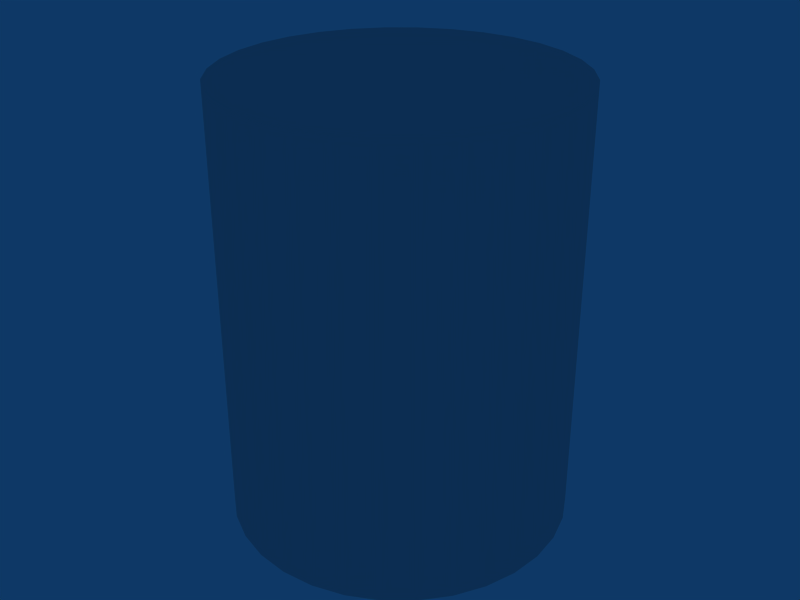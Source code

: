 # Source: barrel.blend  (saved by Blender 2.43.0; exported with 4.5.12 LTS)
import bpy
from mathutils import Matrix  # noqa: F401  (used for matrix-valued properties, if any)

bpy.ops.wm.read_factory_settings(use_empty=True)
scene = bpy.context.scene
scene.name = 'Scene'

# ---- collections
col_collection_1 = bpy.data.collections.new('Collection 1'); scene.collection.children.link(col_collection_1)

# ---- world
world_world = bpy.data.worlds.new('World'); scene.world = world_world
world_world.color = (0.05656, 0.2208, 0.4)
world_world.use_sun_shadow = False
world_world.sun_shadow_jitter_overblur = 0.0
world_world.cycles.sampling_method = 'MANUAL'
world_world.cycles.sample_map_resolution = 256

# ---- meshes
me_cylinder_002 = bpy.data.meshes.new('Cylinder.002')
me_cylinder_002.from_pydata([(0.0, 0.0, -1.0), (0.5556, 0.8315, 1.0), (0.1951, 0.9808, 1.0), (-7.28e-06, 1.0, 1.0), (0.9808, 0.1951, 1.0), (0.9239, 0.3827, 1.0), (0.7071, 0.7071, 1.0), (0.5556, 0.8315, -1.0), (0.3827, 0.9239, -1.0), (0.1951, 0.9808, -1.0), (1.605e-06, 1.0, -1.0), (-0.1951, 0.9808, -1.0), (-0.3827, 0.9239, -1.0), (-0.5556, 0.8315, -1.0), (-0.7071, 0.7071, -1.0), (-0.8315, 0.5556, -1.0), (-0.9239, 0.3827, -1.0), (-0.9808, 0.1951, -1.0), (-1.0, 9.656e-07, -1.0), (-0.9808, -0.1951, -1.0), (-0.9239, -0.3827, -1.0), (-0.8315, -0.5556, -1.0), (-0.7071, -0.7071, -1.0), (-0.5556, -0.8315, -1.0), (-0.3827, -0.9239, -1.0), (-0.1951, -0.9808, -1.0), (-3.258e-07, -1.0, -1.0), (0.1951, -0.9808, -1.0), (0.3827, -0.9239, -1.0), (0.5556, -0.8315, -1.0), (0.7071, -0.7071, -1.0), (0.8315, -0.5556, -1.0), (0.9239, -0.3827, -1.0), (0.9808, -0.1951, -1.0), (1.0, 7.55e-08, -1.0), (0.9808, 0.1951, -1.0), (0.9239, 0.3827, -1.0), (0.8315, 0.5556, -1.0), (0.7071, 0.7071, -1.0), (0.8315, 0.5556, 1.0), (1.0, -2.245e-06, 1.0), (0.9808, -0.1951, 1.0), (0.9239, -0.3827, 1.0), (0.8315, -0.5556, 1.0), (0.7071, -0.7071, 1.0), (0.5556, -0.8315, 1.0), (0.3827, -0.9239, 1.0), (0.1951, -0.9808, 1.0), (9.298e-07, -1.0, 1.0), (-0.1951, -0.9808, 1.0), (-0.3827, -0.9239, 1.0), (-0.5556, -0.8315, 1.0), (-0.7071, -0.7071, 1.0), (-0.8315, -0.5556, 1.0), (-0.9239, -0.3827, 1.0), (-0.9808, -0.1951, 1.0), (-1.0, -4.105e-06, 1.0), (-0.9808, 0.1951, 1.0), (-0.9239, 0.3827, 1.0), (-0.8315, 0.5556, 1.0), (-0.7071, 0.7071, 1.0), (-0.5556, 0.8315, 1.0), (-0.3827, 0.9239, 1.0), (-0.1951, 0.9808, 1.0), (0.3827, 0.9239, 1.0), (0.0, 0.0, 1.0)], [], [(38, 0, 7), (0, 8, 7), (0, 9, 8), (0, 10, 9), (0, 11, 10), (0, 12, 11), (0, 13, 12), (0, 14, 13), (0, 15, 14), (0, 16, 15), (0, 17, 16), (0, 18, 17), (0, 19, 18), (0, 20, 19), (0, 21, 20), (0, 22, 21), (0, 23, 22), (0, 24, 23), (0, 25, 24), (0, 26, 25), (0, 27, 26), (0, 28, 27), (0, 29, 28), (0, 30, 29), (0, 31, 30), (0, 32, 31), (0, 33, 32), (0, 34, 33), (0, 35, 34), (0, 36, 35), (0, 37, 36), (0, 38, 37), (65, 39, 6), (65, 5, 39), (65, 4, 5), (65, 40, 4), (65, 41, 40), (65, 42, 41), (65, 43, 42), (65, 44, 43), (65, 45, 44), (65, 46, 45), (65, 47, 46), (65, 48, 47), (65, 49, 48), (65, 50, 49), (65, 51, 50), (65, 52, 51), (65, 53, 52), (65, 54, 53), (65, 55, 54), (65, 56, 55), (65, 57, 56), (65, 58, 57), (65, 59, 58), (65, 60, 59), (65, 61, 60), (65, 62, 61), (65, 63, 62), (65, 3, 63), (65, 2, 3), (65, 64, 2), (65, 1, 64), (65, 6, 1)])
_uv = me_cylinder_002.uv_layers.new(name='UVTex')
_uv.uv.foreach_set('vector', [0.8536, 0.8536, 0.5, 0.5, 0.7778, 0.9157, 0.5, 0.5, 0.6913, 0.9619, 0.7778, 0.9157, 0.5, 0.5, 0.5975, 0.9904, 0.6913, 0.9619, 0.5, 0.5, 0.5, 1.0, 0.5975, 0.9904, 0.5, 0.5, 0.4025, 0.9904, 0.5, 1.0, 0.5, 0.5, 0.3087, 0.9619, 0.4025, 0.9904, 0.5, 0.5, 0.2222, 0.9157, 0.3087, 0.9619, 0.5, 0.5, 0.1464, 0.8536, 0.2222, 0.9157, 0.5, 0.5, 0.08427, 0.7778, 0.1464, 0.8536, 0.5, 0.5, 0.03806, 0.6913, 0.08427, 0.7778, 0.5, 0.5, 0.009608, 0.5975, 0.03806, 0.6913, 0.5, 0.5, 4.776e-08, 0.5, 0.009608, 0.5975, 0.5, 0.5, 0.009607, 0.4025, 4.776e-08, 0.5, 0.5, 0.5, 0.03806, 0.3087, 0.009607, 0.4025, 0.5, 0.5, 0.08427, 0.2222, 0.03806, 0.3087, 0.5, 0.5, 0.1464, 0.1464, 0.08427, 0.2222, 0.5, 0.5, 0.2222, 0.08427, 0.1464, 0.1464, 0.5, 0.5, 0.3087, 0.03806, 0.2222, 0.08427, 0.5, 0.5, 0.4025, 0.009608, 0.3087, 0.03806, 0.5, 0.5, 0.5, 9.552e-08, 0.4025, 0.009608, 0.5, 0.5, 0.5975, 0.009607, 0.5, 9.552e-08, 0.5, 0.5, 0.6913, 0.03806, 0.5975, 0.009607, 0.5, 0.5, 0.7778, 0.08427, 0.6913, 0.03806, 0.5, 0.5, 0.8536, 0.1464, 0.7778, 0.08427, 0.5, 0.5, 0.9157, 0.2222, 0.8536, 0.1464, 0.5, 0.5, 0.9619, 0.3087, 0.9157, 0.2222, 0.5, 0.5, 0.9904, 0.4025, 0.9619, 0.3087, 0.5, 0.5, 1.0, 0.5, 0.9904, 0.4025, 0.5, 0.5, 0.9904, 0.5975, 1.0, 0.5, 0.5, 0.5, 0.9619, 0.6913, 0.9904, 0.5975, 0.5, 0.5, 0.9157, 0.7778, 0.9619, 0.6913, 0.5, 0.5, 0.8536, 0.8536, 0.9157, 0.7778, 0.5, 0.5, 0.9157, 0.7778, 0.8536, 0.8536, 0.5, 0.5, 0.9619, 0.6913, 0.9157, 0.7778, 0.5, 0.5, 0.9904, 0.5975, 0.9619, 0.6913, 0.5, 0.5, 1.0, 0.5, 0.9904, 0.5975, 0.5, 0.5, 0.9904, 0.4025, 1.0, 0.5, 0.5, 0.5, 0.9619, 0.3087, 0.9904, 0.4025, 0.5, 0.5, 0.9157, 0.2222, 0.9619, 0.3087, 0.5, 0.5, 0.8536, 0.1464, 0.9157, 0.2222, 0.5, 0.5, 0.7778, 0.08427, 0.8536, 0.1464, 0.5, 0.5, 0.6913, 0.03806, 0.7778, 0.08427, 0.5, 0.5, 0.5975, 0.009607, 0.6913, 0.03806, 0.5, 0.5, 0.5, 0.0, 0.5975, 0.009607, 0.5, 0.5, 0.4025, 0.009607, 0.5, 0.0, 0.5, 0.5, 0.3087, 0.03806, 0.4025, 0.009607, 0.5, 0.5, 0.2222, 0.08426, 0.3087, 0.03806, 0.5, 0.5, 0.1464, 0.1464, 0.2222, 0.08426, 0.5, 0.5, 0.08427, 0.2222, 0.1464, 0.1464, 0.5, 0.5, 0.03806, 0.3087, 0.08427, 0.2222, 0.5, 0.5, 0.009608, 0.4025, 0.03806, 0.3087, 0.5, 0.5, 0.0, 0.5, 0.009608, 0.4025, 0.5, 0.5, 0.009607, 0.5975, 0.0, 0.5, 0.5, 0.5, 0.03806, 0.6913, 0.009607, 0.5975, 0.5, 0.5, 0.08426, 0.7778, 0.03806, 0.6913, 0.5, 0.5, 0.1464, 0.8536, 0.08426, 0.7778, 0.5, 0.5, 0.2222, 0.9157, 0.1464, 0.8536, 0.5, 0.5, 0.3087, 0.9619, 0.2222, 0.9157, 0.5, 0.5, 0.4025, 0.9904, 0.3087, 0.9619, 0.5, 0.5, 0.5, 1.0, 0.4025, 0.9904, 0.5, 0.5, 0.5975, 0.9904, 0.5, 1.0, 0.5, 0.5, 0.6913, 0.9619, 0.5975, 0.9904, 0.5, 0.5, 0.7778, 0.9157, 0.6913, 0.9619, 0.5, 0.5, 0.8536, 0.8536, 0.7778, 0.9157])
me_cylinder_002.use_remesh_preserve_volume = False
me_cylinder_002.use_remesh_preserve_attributes = False
me_cylinder_002.use_mirror_vertex_groups = False
me_cylinder_002.update()
me_cylinder_001 = bpy.data.meshes.new('Cylinder.001')
me_cylinder_001.from_pydata([(0.3827, 0.9239, 1.0), (-0.1951, 0.9808, 1.0), (-0.3827, 0.9239, 1.0), (-0.5556, 0.8315, 1.0), (-0.7071, 0.7071, 1.0), (-0.8315, 0.5556, 1.0), (-0.9239, 0.3827, 1.0), (-0.9808, 0.1951, 1.0), (-1.0, -4.105e-06, 1.0), (-0.9808, -0.1951, 1.0), (-0.9239, -0.3827, 1.0), (-0.8315, -0.5556, 1.0), (-0.7071, -0.7071, 1.0), (-0.5556, -0.8315, 1.0), (-0.3827, -0.9239, 1.0), (-0.1951, -0.9808, 1.0), (9.298e-07, -1.0, 1.0), (0.1951, -0.9808, 1.0), (0.3827, -0.9239, 1.0), (0.5556, -0.8315, 1.0), (0.7071, -0.7071, 1.0), (0.8315, -0.5556, 1.0), (0.9239, -0.3827, 1.0), (0.9808, -0.1951, 1.0), (1.0, -2.245e-06, 1.0), (0.8315, 0.5556, 1.0), (0.7071, 0.7071, -1.0), (0.8315, 0.5556, -1.0), (0.9239, 0.3827, -1.0), (0.9808, 0.1951, -1.0), (1.0, 7.55e-08, -1.0), (0.9808, -0.1951, -1.0), (0.9239, -0.3827, -1.0), (0.8315, -0.5556, -1.0), (0.7071, -0.7071, -1.0), (0.5556, -0.8315, -1.0), (0.3827, -0.9239, -1.0), (0.1951, -0.9808, -1.0), (-3.258e-07, -1.0, -1.0), (-0.1951, -0.9808, -1.0), (-0.3827, -0.9239, -1.0), (-0.5556, -0.8315, -1.0), (-0.7071, -0.7071, -1.0), (-0.8315, -0.5556, -1.0), (-0.9239, -0.3827, -1.0), (-0.9808, -0.1951, -1.0), (-1.0, 9.656e-07, -1.0), (-0.9808, 0.1951, -1.0), (-0.9239, 0.3827, -1.0), (-0.8315, 0.5556, -1.0), (-0.7071, 0.7071, -1.0), (-0.5556, 0.8315, -1.0), (-0.3827, 0.9239, -1.0), (-0.1951, 0.9808, -1.0), (1.605e-06, 1.0, -1.0), (0.1951, 0.9808, -1.0), (0.3827, 0.9239, -1.0), (0.5556, 0.8315, -1.0), (0.7071, 0.7071, 1.0), (0.9239, 0.3827, 1.0), (0.9808, 0.1951, 1.0), (-7.28e-06, 1.0, 1.0), (0.1951, 0.9808, 1.0), (0.5556, 0.8315, 1.0)], [], [(26, 58, 25, 27), (27, 25, 59, 28), (28, 59, 60, 29), (29, 60, 24, 30), (30, 24, 23, 31), (31, 23, 22, 32), (32, 22, 21, 33), (33, 21, 20, 34), (34, 20, 19, 35), (35, 19, 18, 36), (36, 18, 17, 37), (37, 17, 16, 38), (38, 16, 15, 39), (39, 15, 14, 40), (40, 14, 13, 41), (41, 13, 12, 42), (42, 12, 11, 43), (43, 11, 10, 44), (44, 10, 9, 45), (45, 9, 8, 46), (46, 8, 7, 47), (47, 7, 6, 48), (48, 6, 5, 49), (49, 5, 4, 50), (50, 4, 3, 51), (51, 3, 2, 52), (52, 2, 1, 53), (53, 1, 61, 54), (54, 61, 62, 55), (0, 56, 55, 62), (56, 0, 63, 57), (58, 26, 57, 63)])
_uv = me_cylinder_001.uv_layers.new(name='UVTex')
_uv.uv.foreach_set('vector', [0.7375, 0.58, 0.7375, 1.06, 0.7187, 1.06, 0.7188, 0.58, 0.7188, 0.58, 0.7187, 1.06, 0.7, 1.06, 0.7, 0.58, 0.7, 0.58, 0.7, 1.06, 0.6812, 1.06, 0.6813, 0.58, 0.6813, 0.58, 0.6812, 1.06, 0.6625, 1.06, 0.6625, 0.58, 0.6625, 0.58, 0.6625, 1.06, 0.6438, 1.06, 0.6438, 0.58, 0.6438, 0.58, 0.6438, 1.06, 0.625, 1.06, 0.625, 0.58, 0.625, 0.58, 0.625, 1.06, 0.6063, 1.06, 0.6063, 0.58, 0.6063, 0.58, 0.6063, 1.06, 0.5875, 1.06, 0.5875, 0.58, 0.5875, 0.58, 0.5875, 1.06, 0.5688, 1.06, 0.5688, 0.58, 0.5688, 0.58, 0.5688, 1.06, 0.55, 1.06, 0.55, 0.58, 0.55, 0.58, 0.55, 1.06, 0.5313, 1.06, 0.5313, 0.58, 0.5313, 0.58, 0.5313, 1.06, 0.5125, 1.06, 0.5125, 0.58, 0.5125, 0.58, 0.5125, 1.06, 0.4938, 1.06, 0.4938, 0.58, 0.4938, 0.58, 0.4938, 1.06, 0.475, 1.06, 0.475, 0.58, 0.475, 0.58, 0.475, 1.06, 0.4563, 1.06, 0.4563, 0.58, 0.4563, 0.58, 0.4563, 1.06, 0.4375, 1.06, 0.4375, 0.58, 0.4375, 0.58, 0.4375, 1.06, 0.4188, 1.06, 0.4188, 0.58, 0.4188, 0.58, 0.4188, 1.06, 0.4, 1.06, 0.4, 0.58, 0.4, 0.58, 0.4, 1.06, 0.3813, 1.06, 0.3813, 0.58, 0.3813, 0.58, 0.3813, 1.06, 0.3625, 1.06, 0.3625, 0.58, 0.3625, 0.58, 0.3625, 1.06, 0.3438, 1.06, 0.3438, 0.58, 0.3438, 0.58, 0.3438, 1.06, 0.325, 1.06, 0.325, 0.58, 0.325, 0.58, 0.325, 1.06, 0.3063, 1.06, 0.3063, 0.58, 0.3063, 0.58, 0.3063, 1.06, 0.2875, 1.06, 0.2875, 0.58, 0.2875, 0.58, 0.2875, 1.06, 0.2688, 1.06, 0.2688, 0.58, 0.2688, 0.58, 0.2688, 1.06, 0.25, 1.06, 0.25, 0.58, 0.25, 0.58, 0.25, 1.06, 0.2313, 1.06, 0.2313, 0.58, 0.8313, 0.58, 0.8313, 1.06, 0.8125, 1.06, 0.8125, 0.58, 0.8125, 0.58, 0.8125, 1.06, 0.7938, 1.06, 0.7938, 0.58, 0.775, 1.06, 0.775, 0.58, 0.7938, 0.58, 0.7938, 1.06, 0.775, 0.58, 0.775, 1.06, 0.7563, 1.06, 0.7563, 0.58, 0.7375, 1.06, 0.7375, 0.58, 0.7563, 0.58, 0.7563, 1.06])
me_cylinder_001.use_remesh_preserve_volume = False
me_cylinder_001.use_remesh_preserve_attributes = False
me_cylinder_001.use_mirror_vertex_groups = False
me_cylinder_001.update()

# ---- objects
ob_cylinder = bpy.data.objects.new('Cylinder', me_cylinder_002)
ob_cylinder_001 = bpy.data.objects.new('Cylinder.001', me_cylinder_001)

# ---- transforms, parenting, visibility, modifiers, constraints
ob_cylinder.location = (0.0, 0.0, 0.8)
ob_cylinder.scale = (0.624, 0.624, 0.8)
ob_cylinder.lock_rotations_4d = False
ob_cylinder.empty_display_type = 'ARROWS'
ob_cylinder.color = (0.0, 0.0, 0.0, 1.0)
ob_cylinder.lineart.crease_threshold = 0.0
ob_cylinder_001.location = (0.0, 0.0, 0.8)
ob_cylinder_001.scale = (0.624, 0.624, 0.8)
ob_cylinder_001.lock_rotations_4d = False
ob_cylinder_001.empty_display_type = 'ARROWS'
ob_cylinder_001.color = (0.0, 0.0, 0.0, 1.0)
ob_cylinder_001.lineart.crease_threshold = 0.0

# ---- collection membership
col_collection_1.objects.link(ob_cylinder)
col_collection_1.objects.link(ob_cylinder_001)

# ---- scene / render settings (as saved in the file)
scene.frame_start = 1; scene.frame_end = 250; scene.frame_set(1)
scene.render.engine = 'BLENDER_EEVEE_NEXT'
scene.render.image_settings.file_format = 'JPEG'
scene.render.image_settings.color_mode = 'RGB'
scene.render.image_settings.compression = 90
scene.render.resolution_x = 800
scene.render.resolution_y = 600
scene.render.resolution_percentage = 25
scene.render.pixel_aspect_x = 100.0
scene.render.pixel_aspect_y = 100.0
scene.render.fps = 25
scene.render.dither_intensity = 0.0
scene.render.use_compositing = False
scene.render.use_sequencer = False
scene.render.bake_margin = 2
scene.render.bake_bias = 0.0
scene.render.use_stamp_time = False
scene.render.use_stamp_date = False
scene.render.use_stamp_frame = False
scene.render.use_stamp_camera = False
scene.render.use_stamp_scene = False
scene.render.use_stamp_filename = False
scene.render.use_stamp_render_time = False
scene.render.stamp_font_size = 0
scene.cycles.use_denoising = False
scene.cycles.samples = 10
scene.cycles.sampling_pattern = 'TABULATED_SOBOL'
scene.cycles.light_sampling_threshold = 0.0
scene.cycles.use_adaptive_sampling = False
scene.cycles.use_light_tree = False
scene.cycles.blur_glossy = 0.0
scene.cycles.volume_bounces = 1
scene.cycles.pixel_filter_type = 'GAUSSIAN'
scene.cycles.sample_clamp_indirect = 0.0
scene.view_settings.view_transform = 'Raw'
bpy.context.view_layer.update()

# ---- added for rendering (the .blend has no active camera): camera
cam_auto = bpy.data.cameras.new('AutoCamera')
cam_auto.lens = 50.0
cam_auto.sensor_width = 36.0
cam_auto.clip_end = 1000.0
ob_auto_camera = bpy.data.objects.new('AutoCamera', cam_auto)
scene.collection.objects.link(ob_auto_camera)
ob_auto_camera.location = (2.2041, -2.64491, 2.56328)
ob_auto_camera.rotation_euler = (1.09748, -7.21219e-08, 0.694738)
scene.camera = ob_auto_camera
bpy.context.view_layer.update()
